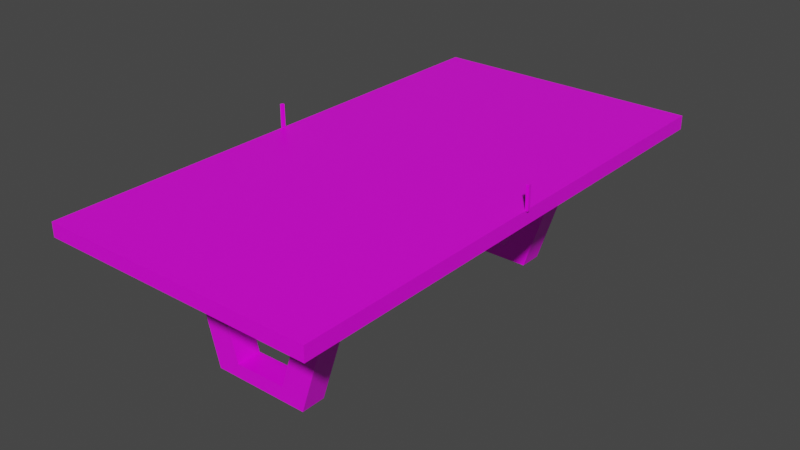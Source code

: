 # Source: Stol_pingpong.blend  (saved by Blender 2.90.8; exported with 4.5.12 LTS)
import bpy
from mathutils import Matrix  # noqa: F401  (used for matrix-valued properties, if any)

bpy.ops.wm.read_factory_settings(use_empty=True)
scene = bpy.context.scene
scene.name = 'Scene'

# ---- collections
col_collection = bpy.data.collections.new('Collection'); scene.collection.children.link(col_collection)

# ---- images (referenced by path relative to the original .blend; pixels are not part of the script)
import os
ASSET_DIR = os.environ.get("B2B_ASSET_DIR", "")  # directory of the original .blend (textures are referenced by path, not embedded)
HERE = os.path.dirname(os.path.abspath(__file__))  # packed textures are extracted next to this script under _unpacked/

def load_image(name, relpath, width, height, colorspace="sRGB"):
    """Load a texture the original file referenced (path relative to the .blend, or extracted next to this script)."""
    p = next((c for c in (os.path.join(HERE, relpath), os.path.join(ASSET_DIR, relpath)) if relpath and os.path.exists(c)), "")
    if p:
        img = bpy.data.images.load(p, check_existing=True)
        img.name = name
    else:  # same state as the original file: an image datablock whose file is absent (Cycles renders it pink)
        img = bpy.data.images.new(name, width, height)
        img.source = "FILE"
        img.filepath = "//" + (relpath or name)
    img.colorspace_settings.name = colorspace
    return img
img_main_txtr_png_001 = load_image('main_txtr.png.001', 'main_txtr.png', 1024, 1024, 'sRGB')

# ---- materials (node trees are filled in below, after node groups)
mat_material = bpy.data.materials.new('Material')
mat_material.alpha_threshold = 0.0
mat_material.use_transparent_shadow = False
mat_material.line_color = (0.0, 0.0, 0.0, 1.0)

# ---- material node trees
mat_material.use_nodes = True; mat_material.node_tree.nodes.clear()
_N = mat_material.node_tree.nodes; _L = mat_material.node_tree.links
n0 = _N.new('ShaderNodeOutputMaterial'); n0.name = 'Material Output'; n0.location = (300, 300)
n1 = _N.new('ShaderNodeBsdfPrincipled'); n1.name = 'Principled BSDF'; n1.location = (10, 300)
n1.distribution = 'GGX'
n1.subsurface_method = 'BURLEY'
n1.inputs[2].default_value = 0.4
n1.inputs[3].default_value = 1.45
n1.inputs[27].default_value = (0.0, 0.0, 0.0, 1.0)
n1.inputs[28].default_value = 1.0
n2 = _N.new('ShaderNodeTexImage'); n2.name = 'Image Texture'; n2.location = (-319, 226)
n2.image = img_main_txtr_png_001
_L.new(n1.outputs[0], n0.inputs[0])
_L.new(n2.outputs[0], n1.inputs[0])
n0.is_active_output = True

# ---- world
world_world = bpy.data.worlds.new('World'); scene.world = world_world
world_world.use_nodes = True; world_world.node_tree.nodes.clear()
_N = world_world.node_tree.nodes; _L = world_world.node_tree.links
n0 = _N.new('ShaderNodeOutputWorld'); n0.name = 'World Output'; n0.location = (300, 300)
n1 = _N.new('ShaderNodeBackground'); n1.name = 'Background'; n1.location = (10, 300)
n1.inputs[0].default_value = (0.05088, 0.05088, 0.05088, 1.0)
_L.new(n1.outputs[0], n0.inputs[0])
n0.is_active_output = True
world_world.color = (0.05088, 0.05088, 0.05088)
world_world.use_sun_shadow = False
world_world.sun_shadow_jitter_overblur = 0.0

# ---- meshes
me_cube = bpy.data.meshes.new('Cube')
me_cube.from_pydata([(-0.03376, 1.652, 0.8855), (0.7873, 1.667, 0.7987), (-0.03376, -1.576, 0.8855), (0.7873, -1.59, 0.7987), (-0.1046, 1.652, 0.8855), (-0.9257, 1.667, 0.7987), (-0.1046, -1.576, 0.8855), (-0.9257, -1.59, 0.7987), (-0.9179, 0.03412, 0.8454), (-0.9179, -0.03412, 0.8454), (0.7759, 0.03412, 0.8454), (0.7759, -0.03412, 0.8454), (-0.3849, 0.89, -0.01473), (-0.6056, 0.89, 0.7961), (-0.3849, 1.042, -0.01473), (-0.6056, 1.042, 0.7961), (-0.2176, 0.89, -0.01473), (-0.4383, 0.89, 0.7961), (-0.2176, 1.042, -0.01473), (-0.4383, 1.042, 0.7961), (0.05277, 0.89, -0.01473), (0.3086, 0.89, 0.7961), (0.05277, 1.042, -0.01473), (0.3086, 1.042, 0.7961), (0.2201, 0.89, -0.01473), (0.476, 0.89, 0.7961), (0.2201, 1.042, -0.01473), (0.476, 1.042, 0.7961), (-0.2409, 0.89, 0.07106), (-0.2409, 1.042, 0.07106), (-0.4083, 1.042, 0.07106), (-0.4083, 0.89, 0.07106), (0.2489, 0.89, 0.07653), (0.2489, 1.042, 0.07653), (0.08157, 1.042, 0.07653), (0.08157, 0.89, 0.07653), (-0.3849, -1.063, -0.01473), (-0.6056, -1.063, 0.7961), (-0.3849, -0.9108, -0.01473), (-0.6056, -0.9108, 0.7961), (-0.2176, -1.063, -0.01473), (-0.4383, -1.063, 0.7961), (-0.2176, -0.9108, -0.01473), (-0.4383, -0.9108, 0.7961), (0.05277, -1.063, -0.01473), (0.3086, -1.063, 0.7961), (0.05277, -0.9108, -0.01473), (0.3086, -0.9108, 0.7961), (0.2201, -1.063, -0.01473), (0.476, -1.063, 0.7961), (0.2201, -0.9108, -0.01473), (0.476, -0.9108, 0.7961), (-0.2409, -1.063, 0.07106), (-0.2409, -0.9108, 0.07106), (-0.4083, -0.9108, 0.07106), (-0.4083, -1.063, 0.07106), (0.2489, -1.063, 0.07653), (0.2489, -0.9108, 0.07653), (0.08157, -0.9108, 0.07653), (0.08157, -1.063, 0.07653), (0.7873, -1.59, 0.8855), (-0.9257, -1.59, 0.8855), (0.7873, 1.667, 0.8855), (-0.9257, 1.667, 0.8855), (-0.9331, -0.008841, 0.8841), (-0.9331, -0.008841, 1.031), (-0.9331, 0.008841, 0.8841), (-0.9331, 0.008841, 1.031), (-0.915, -0.008841, 0.8841), (-0.915, -0.008841, 1.031), (-0.915, 0.008841, 0.8841), (-0.915, 0.008841, 1.031), (0.7833, -0.008841, 0.8841), (0.7833, -0.008841, 1.031), (0.7833, 0.008841, 0.8841), (0.7833, 0.008841, 1.031), (0.8014, -0.008841, 0.8841), (0.8014, -0.008841, 1.031), (0.8014, 0.008841, 0.8841), (0.8014, 0.008841, 1.031)], [], [(0, 4, 6, 2), (3, 60, 61, 7), (7, 61, 63, 5), (5, 1, 3, 7), (1, 62, 60, 3), (5, 63, 62, 1), (9, 11, 10, 8), (31, 13, 15, 30), (30, 15, 19, 29), (29, 19, 17, 28), (28, 17, 13, 31), (14, 18, 16, 12), (19, 15, 13, 17), (35, 21, 23, 34), (34, 23, 27, 33), (33, 27, 25, 32), (32, 25, 21, 35), (22, 26, 24, 20), (27, 23, 21, 25), (18, 29, 34, 22), (16, 28, 31, 12), (35, 34, 29, 28), (22, 34, 33, 26), (26, 33, 32, 24), (24, 32, 35, 20), (14, 30, 29, 18), (12, 31, 30, 14), (16, 18, 22, 20), (28, 16, 20, 35), (55, 37, 39, 54), (54, 39, 43, 53), (53, 43, 41, 52), (52, 41, 37, 55), (38, 42, 40, 36), (59, 45, 47, 58), (58, 47, 51, 57), (57, 51, 49, 56), (56, 49, 45, 59), (46, 50, 48, 44), (42, 53, 58, 46), (40, 52, 55, 36), (59, 58, 53, 52), (46, 58, 57, 50), (50, 57, 56, 48), (48, 56, 59, 44), (38, 54, 53, 42), (36, 55, 54, 38), (40, 42, 46, 44), (52, 40, 44, 59), (2, 6, 61, 60), (0, 2, 60, 62), (6, 4, 63, 61), (4, 0, 62, 63), (64, 65, 67, 66), (66, 67, 71, 70), (70, 71, 69, 68), (68, 69, 65, 64), (66, 70, 68, 64), (71, 67, 65, 69), (72, 73, 75, 74), (74, 75, 79, 78), (78, 79, 77, 76), (76, 77, 73, 72), (74, 78, 76, 72), (79, 75, 73, 77)])
_uv = me_cube.uv_layers.new(name='UVMap')
_uv.uv.foreach_set('vector', [0.8074, 0.5, 0.8074, 0.5, 0.8074, 0.5, 0.8074, 0.5, 0.8573, 0.5, 0.8573, 0.5, 0.8573, 0.5, 0.8573, 0.5, 0.8573, 0.5, 0.8573, 0.5, 0.8573, 0.5, 0.8573, 0.5, 0.8573, 0.5, 0.8573, 0.5, 0.8573, 0.5, 0.8573, 0.5, 0.8573, 0.5, 0.8573, 0.5, 0.8573, 0.5, 0.8573, 0.5, 0.8573, 0.5, 0.8573, 0.5, 0.8573, 0.5, 0.8573, 0.5, 0.8573, 0.5, 0.8573, 0.5, 0.8573, 0.5, 0.8573, 0.5, 0.8573, 0.5, 0.8573, 0.5, 0.8573, 0.5, 0.8573, 0.5, 0.8573, 0.5, 0.8573, 0.5, 0.8573, 0.5, 0.8573, 0.5, 0.8573, 0.5, 0.8573, 0.5, 0.8573, 0.5, 0.8573, 0.5, 0.8573, 0.5, 0.8573, 0.5, 0.8573, 0.5, 0.8573, 0.5, 0.8573, 0.5, 0.8573, 0.5, 0.8573, 0.5, 0.8573, 0.5, 0.8573, 0.5, 0.8573, 0.5, 0.8573, 0.5, 0.8573, 0.5, 0.8573, 0.5, 0.8573, 0.5, 0.8573, 0.5, 0.8573, 0.5, 0.8573, 0.5, 0.8573, 0.5, 0.8573, 0.5, 0.8573, 0.5, 0.8573, 0.5, 0.8573, 0.5, 0.8573, 0.5, 0.8573, 0.5, 0.8573, 0.5, 0.8573, 0.5, 0.8573, 0.5, 0.8573, 0.5, 0.8573, 0.5, 0.8573, 0.5, 0.8573, 0.5, 0.8573, 0.5, 0.8573, 0.5, 0.8573, 0.5, 0.8573, 0.5, 0.8573, 0.5, 0.8573, 0.5, 0.8573, 0.5, 0.8573, 0.5, 0.8573, 0.5, 0.8573, 0.5, 0.8573, 0.5, 0.8573, 0.5, 0.8573, 0.5, 0.8573, 0.5, 0.8573, 0.5, 0.8573, 0.5, 0.8573, 0.5, 0.8573, 0.5, 0.8573, 0.5, 0.8573, 0.5, 0.8573, 0.5, 0.8573, 0.5, 0.8573, 0.5, 0.8573, 0.5, 0.8573, 0.5, 0.8573, 0.5, 0.8573, 0.5, 0.8573, 0.5, 0.8573, 0.5, 0.8573, 0.5, 0.8573, 0.5, 0.8573, 0.5, 0.8573, 0.5, 0.8573, 0.5, 0.8573, 0.5, 0.8573, 0.5, 0.8573, 0.5, 0.8573, 0.5, 0.8573, 0.5, 0.8573, 0.5, 0.8573, 0.5, 0.8573, 0.5, 0.8573, 0.5, 0.8573, 0.5, 0.8573, 0.5, 0.8573, 0.5, 0.8573, 0.5, 0.8573, 0.5, 0.8573, 0.5, 0.8573, 0.5, 0.8573, 0.5, 0.8573, 0.5, 0.8573, 0.5, 0.8573, 0.5, 0.8573, 0.5, 0.8573, 0.5, 0.8573, 0.5, 0.8573, 0.5, 0.8573, 0.5, 0.8573, 0.5, 0.8573, 0.5, 0.8573, 0.5, 0.8573, 0.5, 0.8573, 0.5, 0.8573, 0.5, 0.8573, 0.5, 0.8573, 0.5, 0.8573, 0.5, 0.8573, 0.5, 0.8573, 0.5, 0.8573, 0.5, 0.8573, 0.5, 0.8573, 0.5, 0.8573, 0.5, 0.8573, 0.5, 0.8573, 0.5, 0.8573, 0.5, 0.8573, 0.5, 0.8573, 0.5, 0.8573, 0.5, 0.8573, 0.5, 0.8573, 0.5, 0.8573, 0.5, 0.8573, 0.5, 0.8573, 0.5, 0.8573, 0.5, 0.8573, 0.5, 0.8573, 0.5, 0.8573, 0.5, 0.8573, 0.5, 0.8573, 0.5, 0.8573, 0.5, 0.8573, 0.5, 0.8573, 0.5, 0.8573, 0.5, 0.8573, 0.5, 0.8573, 0.5, 0.8573, 0.5, 0.8573, 0.5, 0.8573, 0.5, 0.8573, 0.5, 0.8573, 0.5, 0.8573, 0.5, 0.8573, 0.5, 0.8573, 0.5, 0.8573, 0.5, 0.8573, 0.5, 0.8573, 0.5, 0.8573, 0.5, 0.8573, 0.5, 0.8573, 0.5, 0.8573, 0.5, 0.8573, 0.5, 0.8573, 0.5, 0.8573, 0.5, 0.8573, 0.5, 0.8573, 0.5, 0.8573, 0.5, 0.8573, 0.5, 0.8573, 0.5, 0.8573, 0.5, 0.8573, 0.5, 0.8573, 0.5, 0.8573, 0.5, 0.8573, 0.5, 0.9004, 0.5, 0.9004, 0.5, 0.9004, 0.5, 0.9004, 0.5, 0.9004, 0.5, 0.9004, 0.5, 0.9004, 0.5, 0.9004, 0.5, 0.9004, 0.5, 0.9004, 0.5, 0.9004, 0.5, 0.9004, 0.5, 0.9004, 0.5, 0.9004, 0.5, 0.9004, 0.5, 0.9004, 0.5, 0.881, 0.5, 0.881, 0.5, 0.881, 0.5, 0.881, 0.5, 0.881, 0.5, 0.881, 0.5, 0.881, 0.5, 0.881, 0.5, 0.881, 0.5, 0.881, 0.5, 0.881, 0.5, 0.881, 0.5, 0.881, 0.5, 0.881, 0.5, 0.881, 0.5, 0.881, 0.5, 0.881, 0.5, 0.881, 0.5, 0.881, 0.5, 0.881, 0.5, 0.881, 0.5, 0.881, 0.5, 0.881, 0.5, 0.881, 0.5, 0.881, 0.5, 0.881, 0.5, 0.881, 0.5, 0.881, 0.5, 0.881, 0.5, 0.881, 0.5, 0.881, 0.5, 0.881, 0.5, 0.881, 0.5, 0.881, 0.5, 0.881, 0.5, 0.881, 0.5, 0.881, 0.5, 0.881, 0.5, 0.881, 0.5, 0.881, 0.5, 0.881, 0.5, 0.881, 0.5, 0.881, 0.5, 0.881, 0.5, 0.881, 0.5, 0.881, 0.5, 0.881, 0.5, 0.881, 0.5])
me_cube.materials.append(mat_material)
me_cube.use_remesh_preserve_volume = False
me_cube.use_remesh_preserve_attributes = False
me_cube.use_mirror_vertex_groups = False
me_cube.update()

# ---- objects
ob_cube = bpy.data.objects.new('Cube', me_cube)

# ---- transforms, parenting, visibility, modifiers, constraints
ob_cube.location = (0.0, 0.0, 0.0)
ob_cube.lock_rotations_4d = False
ob_cube.empty_display_type = 'ARROWS'
ob_cube.lineart.crease_threshold = 0.0

# ---- collection membership
col_collection.objects.link(ob_cube)

# ---- scene / render settings (as saved in the file)
scene.frame_start = 1; scene.frame_end = 250; scene.frame_set(1)
scene.render.engine = 'BLENDER_EEVEE_NEXT'
scene.cycles.use_denoising = False
scene.cycles.samples = 128
scene.cycles.sampling_pattern = 'TABULATED_SOBOL'
scene.cycles.use_adaptive_sampling = False
scene.cycles.use_light_tree = False
scene.view_settings.view_transform = 'Filmic'
bpy.context.view_layer.update()

# ---- added for rendering (the .blend has no active camera and no usable light): camera, sun
cam_auto = bpy.data.cameras.new('AutoCamera')
cam_auto.lens = 50.0
cam_auto.sensor_width = 36.0
cam_auto.clip_end = 1000.0
ob_auto_camera = bpy.data.objects.new('AutoCamera', cam_auto)
scene.collection.objects.link(ob_auto_camera)
ob_auto_camera.location = (3.48278, -4.22012, 3.3469)
ob_auto_camera.rotation_euler = (1.09748, -7.21219e-08, 0.694738)
scene.camera = ob_auto_camera
light_auto_sun = bpy.data.lights.new('AutoSun', 'SUN')
light_auto_sun.energy = 3.0
light_auto_sun.angle = 0.0523599
ob_auto_sun = bpy.data.objects.new('AutoSun', light_auto_sun)
scene.collection.objects.link(ob_auto_sun)
ob_auto_sun.rotation_euler = (0.872665, 0.174533, 0.523599)
bpy.context.view_layer.update()
